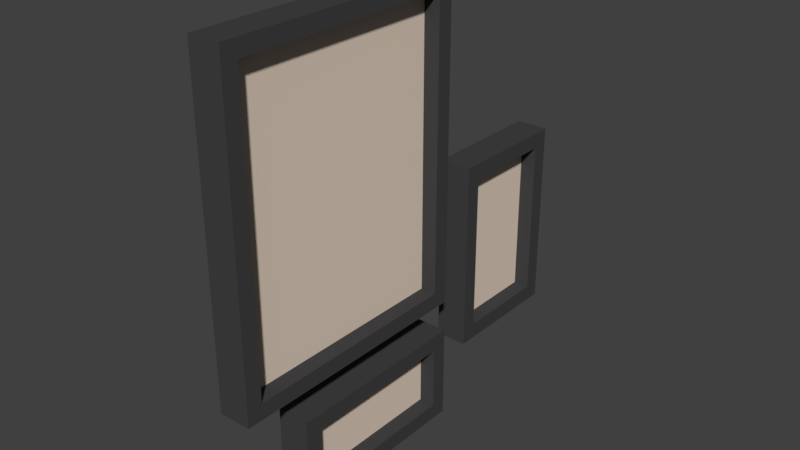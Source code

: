 # Source: Frames01_2x0.1x2.blend  (saved by Blender 2.79.0; exported with 4.5.12 LTS)
import bpy
from mathutils import Matrix  # noqa: F401  (used for matrix-valued properties, if any)

bpy.ops.wm.read_factory_settings(use_empty=True)
scene = bpy.context.scene
scene.name = 'Scene'

# ---- collections
col_collection_1 = bpy.data.collections.new('Collection 1'); scene.collection.children.link(col_collection_1)

# ---- materials (node trees are filled in below, after node groups)
mat_stonedark_002 = bpy.data.materials.new('StoneDark.002')
mat_stonedark_002.alpha_threshold = 0.0
mat_stonedark_002.use_transparent_shadow = False
mat_stonedark_002.diffuse_color = (0.05702, 0.05627, 0.05779, 1.0)
mat_stonedark_002.roughness = 0.5
mat_stonedark_002.specular_intensity = 0.0
mat_paper_002 = bpy.data.materials.new('Paper.002')
mat_paper_002.alpha_threshold = 0.0
mat_paper_002.use_transparent_shadow = False
mat_paper_002.diffuse_color = (0.7874, 0.66, 0.5383, 1.0)
mat_paper_002.roughness = 0.5
mat_paper_002.specular_intensity = 0.0
mat_canvas02_002 = bpy.data.materials.new('Canvas02.002')
mat_canvas02_002.alpha_threshold = 0.0
mat_canvas02_002.use_transparent_shadow = False
mat_canvas02_002.diffuse_color = (0.7835, 0.6584, 0.5395, 1.0)
mat_canvas02_002.roughness = 0.5
mat_canvas02_002.specular_intensity = 0.0
mat_canvas03_002 = bpy.data.materials.new('Canvas03.002')
mat_canvas03_002.alpha_threshold = 0.0
mat_canvas03_002.use_transparent_shadow = False
mat_canvas03_002.diffuse_color = (0.7874, 0.66, 0.5383, 1.0)
mat_canvas03_002.roughness = 0.5
mat_canvas03_002.specular_intensity = 0.0

# ---- material node trees

# ---- world
world_world = bpy.data.worlds.new('World'); scene.world = world_world
world_world.color = (0.05088, 0.05088, 0.05088)
world_world.use_sun_shadow = False
world_world.sun_shadow_jitter_overblur = 0.0
world_world.cycles.sampling_method = 'MANUAL'

# ---- meshes
me_frames01_2x0_1x2_a = bpy.data.meshes.new('Frames01_2x0.1x2_A')
me_frames01_2x0_1x2_a.from_pydata([(-1.1, 0.0, 0.8), (-1.1, 0.0, 1.1), (-1.05, 0.1, 0.85), (-1.05, 0.1, 1.05), (-0.5, 0.0, 0.8), (-0.5, 0.0, 1.1), (-0.55, 0.1, 0.85), (-0.55, 0.1, 1.05), (-1.1, 0.0, 1.2), (-1.1, 0.0, 2.2), (-1.05, 0.1, 1.25), (-1.05, 0.1, 2.15), (-0.3, 0.0, 1.2), (-0.3, 0.0, 2.2), (-0.35, 0.1, 1.25), (-0.35, 0.1, 2.15), (-1.6, 0.0, 1.0), (-1.6, 0.0, 1.6), (-1.55, 0.1, 1.05), (-1.55, 0.1, 1.55), (-1.2, 0.0, 1.0), (-1.2, 0.0, 1.6), (-1.25, 0.1, 1.05), (-1.25, 0.1, 1.55), (-1.1, 0.1, 1.1), (-1.1, 0.1, 0.8), (-0.5, 0.1, 0.8), (-0.5, 0.1, 1.1), (-1.1, 0.1, 2.2), (-1.1, 0.1, 1.2), (-0.3, 0.1, 1.2), (-0.3, 0.1, 2.2), (-1.6, 0.1, 1.6), (-1.6, 0.1, 1.0), (-1.2, 0.1, 1.0), (-1.2, 0.1, 1.6), (-1.05, 0.05, 1.05), (-1.05, 0.05, 0.85), (-0.55, 0.05, 0.85), (-0.55, 0.05, 1.05), (-1.05, 0.05, 2.15), (-1.05, 0.05, 1.25), (-0.35, 0.05, 1.25), (-0.35, 0.05, 2.15), (-1.55, 0.05, 1.55), (-1.55, 0.05, 1.05), (-1.25, 0.05, 1.05), (-1.25, 0.05, 1.55)], [], [(0, 1, 24, 25), (15, 14, 42, 43), (26, 27, 5, 4), (4, 5, 1, 0), (25, 26, 4, 0), (27, 24, 1, 5), (8, 9, 28, 29), (2, 3, 36, 37), (30, 31, 13, 12), (12, 13, 9, 8), (29, 30, 12, 8), (31, 28, 9, 13), (16, 17, 32, 33), (19, 23, 47, 44), (34, 35, 21, 20), (20, 21, 17, 16), (33, 34, 20, 16), (35, 32, 17, 21), (3, 2, 25, 24), (2, 6, 26, 25), (7, 3, 24, 27), (6, 7, 27, 26), (11, 10, 29, 28), (10, 14, 30, 29), (15, 11, 28, 31), (14, 15, 31, 30), (19, 18, 33, 32), (18, 22, 34, 33), (23, 19, 32, 35), (22, 23, 35, 34), (37, 36, 39, 38), (41, 40, 43, 42), (45, 44, 47, 46), (10, 11, 40, 41), (23, 22, 46, 47), (6, 2, 37, 38), (18, 19, 44, 45), (14, 10, 41, 42), (3, 7, 39, 36), (22, 18, 45, 46), (11, 15, 43, 40), (7, 6, 38, 39)])
me_frames01_2x0_1x2_a.polygons.foreach_set('material_index', [0, 0, 0, 0, 0, 0, 0, 0, 0, 0, 0, 0, 0, 0, 0, 0, 0, 0, 0, 0, 0, 0, 0, 0, 0, 0, 0, 0, 0, 0, 3, 1, 2, 0, 0, 0, 0, 0, 0, 0, 0, 0])
_uv = me_frames01_2x0_1x2_a.uv_layers.new(name='UVMap')
_uv.uv.foreach_set('vector', [0.0, 0.0, 1.0, 0.0, 1.0, 1.0, 0.0, 1.0, 0.0, 0.0, 1.0, 0.0, 1.0, 1.0, 0.0, 1.0, 0.0, 0.0, 1.0, 0.0, 1.0, 1.0, 0.0, 1.0, 0.0, 0.0, 1.0, 0.0, 1.0, 1.0, 0.0, 1.0, 0.0, 0.0, 1.0, 0.0, 1.0, 1.0, 0.0, 1.0, 0.0, 0.0, 1.0, 0.0, 1.0, 1.0, 0.0, 1.0, 0.0, 0.0, 1.0, 0.0, 1.0, 1.0, 0.0, 1.0, 0.0, 0.0, 1.0, 0.0, 1.0, 1.0, 0.0, 1.0, 0.0, 0.0, 1.0, 0.0, 1.0, 1.0, 0.0, 1.0, 0.0, 0.0, 1.0, 0.0, 1.0, 1.0, 0.0, 1.0, 0.0, 0.0, 1.0, 0.0, 1.0, 1.0, 0.0, 1.0, 0.0, 0.0, 1.0, 0.0, 1.0, 1.0, 0.0, 1.0, 0.0, 0.0, 1.0, 0.0, 1.0, 1.0, 0.0, 1.0, 0.0, 0.0, 1.0, 0.0, 1.0, 1.0, 0.0, 1.0, 0.0, 0.0, 1.0, 0.0, 1.0, 1.0, 0.0, 1.0, 0.0, 0.0, 1.0, 0.0, 1.0, 1.0, 0.0, 1.0, 0.0, 0.0, 1.0, 0.0, 1.0, 1.0, 0.0, 1.0, 0.0, 0.0, 1.0, 0.0, 1.0, 1.0, 0.0, 1.0, 0.0, 0.0, 1.0, 0.0, 1.0, 1.0, 0.0, 1.0, 0.0, 0.0, 1.0, 0.0, 1.0, 1.0, 0.0, 1.0, 0.0, 0.0, 1.0, 0.0, 1.0, 1.0, 0.0, 1.0, 0.0, 0.0, 1.0, 0.0, 1.0, 1.0, 0.0, 1.0, 0.0, 0.0, 1.0, 0.0, 1.0, 1.0, 0.0, 1.0, 0.0, 0.0, 1.0, 0.0, 1.0, 1.0, 0.0, 1.0, 0.0, 0.0, 1.0, 0.0, 1.0, 1.0, 0.0, 1.0, 0.0, 0.0, 1.0, 0.0, 1.0, 1.0, 0.0, 1.0, 0.0, 0.0, 1.0, 0.0, 1.0, 1.0, 0.0, 1.0, 0.0, 0.0, 1.0, 0.0, 1.0, 1.0, 0.0, 1.0, 0.0, 0.0, 1.0, 0.0, 1.0, 1.0, 0.0, 1.0, 0.0, 0.0, 1.0, 0.0, 1.0, 1.0, 0.0, 1.0, 3.278e-07, 0.7, 0.0, 0.3, 1.0, 0.3, 1.0, 0.7, 0.0, 0.0, 1.0, 0.0, 1.0, 1.0, 0.0, 1.0, 0.8, 0.0, 0.8, 1.0, 0.2, 1.0, 0.2, 4.768e-07, 0.0, 0.0, 1.0, 0.0, 1.0, 1.0, 0.0, 1.0, 0.0, 0.0, 1.0, 0.0, 1.0, 1.0, 0.0, 1.0, 0.0, 0.0, 1.0, 0.0, 1.0, 1.0, 0.0, 1.0, 0.0, 0.0, 1.0, 0.0, 1.0, 1.0, 0.0, 1.0, 0.0, 0.0, 1.0, 0.0, 1.0, 1.0, 0.0, 1.0, 0.0, 0.0, 1.0, 0.0, 1.0, 1.0, 0.0, 1.0, 0.0, 0.0, 1.0, 0.0, 1.0, 1.0, 0.0, 1.0, 0.0, 0.0, 1.0, 0.0, 1.0, 1.0, 0.0, 1.0, 0.0, 0.0, 1.0, 0.0, 1.0, 1.0, 0.0, 1.0])
me_frames01_2x0_1x2_a.materials.append(mat_stonedark_002)
me_frames01_2x0_1x2_a.materials.append(mat_paper_002)
me_frames01_2x0_1x2_a.materials.append(mat_canvas02_002)
me_frames01_2x0_1x2_a.materials.append(mat_canvas03_002)
me_frames01_2x0_1x2_a.use_remesh_preserve_volume = False
me_frames01_2x0_1x2_a.use_remesh_preserve_attributes = False
me_frames01_2x0_1x2_a.use_mirror_vertex_groups = False
me_frames01_2x0_1x2_a.update()

# ---- objects
ob_frames01_2x0_1x2 = bpy.data.objects.new('Frames01_2x0.1x2', me_frames01_2x0_1x2_a)

# ---- transforms, parenting, visibility, modifiers, constraints
ob_frames01_2x0_1x2.location = (0.0, 0.0, 0.0)
ob_frames01_2x0_1x2.rotation_euler = (0.0, -0.0, -1.571)
ob_frames01_2x0_1x2.lineart.crease_threshold = 0.0

# ---- collection membership
col_collection_1.objects.link(ob_frames01_2x0_1x2)

# ---- scene / render settings (as saved in the file)
scene.frame_start = 1; scene.frame_end = 250; scene.frame_set(1)
scene.render.engine = 'BLENDER_EEVEE_NEXT'
scene.render.resolution_percentage = 50
scene.render.dither_intensity = 0.0
scene.cycles.use_denoising = False
scene.cycles.samples = 128
scene.cycles.sampling_pattern = 'TABULATED_SOBOL'
scene.cycles.use_adaptive_sampling = False
scene.cycles.use_light_tree = False
scene.cycles.blur_glossy = 0.0
scene.cycles.sample_clamp_indirect = 0.0
scene.view_settings.view_transform = 'Standard'
bpy.context.view_layer.update()

# ---- added for rendering (the .blend has no active camera and no usable light): camera, sun
cam_auto = bpy.data.cameras.new('AutoCamera')
cam_auto.lens = 50.0
cam_auto.sensor_width = 36.0
cam_auto.clip_end = 1000.0
ob_auto_camera = bpy.data.objects.new('AutoCamera', cam_auto)
scene.collection.objects.link(ob_auto_camera)
ob_auto_camera.location = (1.82006, -1.17407, 2.91605)
ob_auto_camera.rotation_euler = (1.09748, -7.21219e-08, 0.694738)
scene.camera = ob_auto_camera
light_auto_sun = bpy.data.lights.new('AutoSun', 'SUN')
light_auto_sun.energy = 3.0
light_auto_sun.angle = 0.0523599
ob_auto_sun = bpy.data.objects.new('AutoSun', light_auto_sun)
scene.collection.objects.link(ob_auto_sun)
ob_auto_sun.rotation_euler = (0.872665, 0.174533, 0.523599)
bpy.context.view_layer.update()
